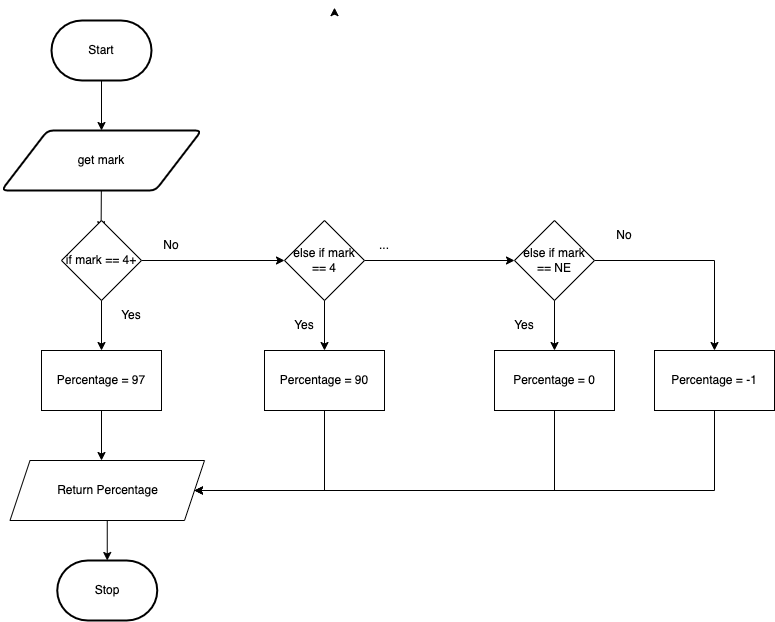

The diagram above was exported from draw.io. Its source (the exported page's mxGraphModel, read from the mxfile embedded in the PNG):
<mxGraphModel dx="496" dy="188" grid="1" gridSize="10" guides="1" tooltips="1" connect="1" arrows="1" fold="1" page="1" pageScale="1" pageWidth="850" pageHeight="1100" math="0" shadow="0">
  <root>
    <mxCell id="0" />
    <mxCell id="1" parent="0" />
    <mxCell id="2" style="edgeStyle=none;html=1;entryX=0.5;entryY=0;entryDx=0;entryDy=0;" edge="1" parent="1" source="3" target="5">
      <mxGeometry relative="1" as="geometry" />
    </mxCell>
    <mxCell id="3" value="Start" style="strokeWidth=2;html=1;shape=mxgraph.flowchart.terminator;whiteSpace=wrap;" vertex="1" parent="1">
      <mxGeometry x="217" y="70" width="100" height="60" as="geometry" />
    </mxCell>
    <mxCell id="4" style="edgeStyle=none;html=1;entryX=0.58;entryY=-0.013;entryDx=0;entryDy=0;entryPerimeter=0;" edge="1" parent="1" source="5">
      <mxGeometry relative="1" as="geometry">
        <mxPoint x="266.6" y="279.22" as="targetPoint" />
      </mxGeometry>
    </mxCell>
    <mxCell id="5" value="get mark" style="shape=parallelogram;html=1;strokeWidth=2;perimeter=parallelogramPerimeter;whiteSpace=wrap;rounded=1;arcSize=12;size=0.23;" vertex="1" parent="1">
      <mxGeometry x="167" y="180" width="200" height="60" as="geometry" />
    </mxCell>
    <mxCell id="6" value="Stop" style="strokeWidth=2;html=1;shape=mxgraph.flowchart.terminator;whiteSpace=wrap;" vertex="1" parent="1">
      <mxGeometry x="222.75" y="610" width="100" height="60" as="geometry" />
    </mxCell>
    <mxCell id="7" style="edgeStyle=orthogonalEdgeStyle;html=1;strokeColor=none;rounded=0;" edge="1" parent="1">
      <mxGeometry relative="1" as="geometry">
        <mxPoint x="447" y="335" as="targetPoint" />
        <mxPoint x="362" y="395" as="sourcePoint" />
      </mxGeometry>
    </mxCell>
    <mxCell id="9" style="edgeStyle=none;html=1;" edge="1" parent="1">
      <mxGeometry relative="1" as="geometry">
        <mxPoint x="267" y="400" as="targetPoint" />
        <mxPoint x="267" y="340" as="sourcePoint" />
      </mxGeometry>
    </mxCell>
    <mxCell id="10" style="edgeStyle=none;html=1;" edge="1" parent="1" source="11">
      <mxGeometry relative="1" as="geometry">
        <mxPoint x="267" y="510" as="targetPoint" />
      </mxGeometry>
    </mxCell>
    <mxCell id="11" value="Percentage = 97" style="rounded=0;whiteSpace=wrap;html=1;" vertex="1" parent="1">
      <mxGeometry x="207" y="400" width="120" height="60" as="geometry" />
    </mxCell>
    <mxCell id="12" style="edgeStyle=none;html=1;entryX=0.5;entryY=0;entryDx=0;entryDy=0;entryPerimeter=0;fontColor=#F0F0F0;" edge="1" parent="1" source="13" target="6">
      <mxGeometry relative="1" as="geometry" />
    </mxCell>
    <mxCell id="13" value="Return Percentage" style="shape=parallelogram;perimeter=parallelogramPerimeter;whiteSpace=wrap;html=1;fixedSize=1;" vertex="1" parent="1">
      <mxGeometry x="175.5" y="510" width="194.5" height="60" as="geometry" />
    </mxCell>
    <mxCell id="14" style="edgeStyle=none;html=1;exitX=1;exitY=0.75;exitDx=0;exitDy=0;fontColor=#F0F0F0;" edge="1" parent="1">
      <mxGeometry relative="1" as="geometry">
        <mxPoint x="500" y="60" as="sourcePoint" />
        <mxPoint x="500" y="57.14285714285714" as="targetPoint" />
      </mxGeometry>
    </mxCell>
    <mxCell id="15" style="edgeStyle=none;html=1;" edge="1" parent="1" target="17">
      <mxGeometry relative="1" as="geometry">
        <mxPoint x="490" y="340" as="sourcePoint" />
      </mxGeometry>
    </mxCell>
    <mxCell id="16" style="edgeStyle=orthogonalEdgeStyle;rounded=0;html=1;" edge="1" parent="1" source="17" target="13">
      <mxGeometry relative="1" as="geometry">
        <Array as="points">
          <mxPoint x="490" y="540" />
        </Array>
      </mxGeometry>
    </mxCell>
    <mxCell id="17" value="Percentage = 90" style="rounded=0;whiteSpace=wrap;html=1;" vertex="1" parent="1">
      <mxGeometry x="430" y="400" width="120" height="60" as="geometry" />
    </mxCell>
    <mxCell id="18" style="edgeStyle=none;html=1;entryX=0.5;entryY=0;entryDx=0;entryDy=0;" edge="1" parent="1" target="20">
      <mxGeometry relative="1" as="geometry">
        <mxPoint x="720" y="340" as="sourcePoint" />
      </mxGeometry>
    </mxCell>
    <mxCell id="19" style="edgeStyle=orthogonalEdgeStyle;rounded=0;html=1;" edge="1" parent="1" source="20" target="13">
      <mxGeometry relative="1" as="geometry">
        <Array as="points">
          <mxPoint x="720" y="540" />
        </Array>
      </mxGeometry>
    </mxCell>
    <mxCell id="20" value="Percentage = 0" style="rounded=0;whiteSpace=wrap;html=1;" vertex="1" parent="1">
      <mxGeometry x="660" y="400" width="120" height="60" as="geometry" />
    </mxCell>
    <mxCell id="21" value="Yes" style="text;html=1;strokeColor=none;fillColor=none;align=center;verticalAlign=middle;whiteSpace=wrap;rounded=0;" vertex="1" parent="1">
      <mxGeometry x="440" y="360" width="60" height="30" as="geometry" />
    </mxCell>
    <mxCell id="22" value="Yes" style="text;html=1;strokeColor=none;fillColor=none;align=center;verticalAlign=middle;whiteSpace=wrap;rounded=0;" vertex="1" parent="1">
      <mxGeometry x="267" y="350" width="60" height="30" as="geometry" />
    </mxCell>
    <mxCell id="23" value="Yes" style="text;html=1;strokeColor=none;fillColor=none;align=center;verticalAlign=middle;whiteSpace=wrap;rounded=0;" vertex="1" parent="1">
      <mxGeometry x="660" y="360" width="60" height="30" as="geometry" />
    </mxCell>
    <mxCell id="35" style="edgeStyle=none;html=1;exitX=1;exitY=0.5;exitDx=0;exitDy=0;entryX=0;entryY=0.5;entryDx=0;entryDy=0;" edge="1" parent="1" source="25" target="27">
      <mxGeometry relative="1" as="geometry" />
    </mxCell>
    <mxCell id="25" value="&lt;span&gt;if mark == 4+&lt;/span&gt;" style="rhombus;whiteSpace=wrap;html=1;" vertex="1" parent="1">
      <mxGeometry x="227" y="270" width="80" height="80" as="geometry" />
    </mxCell>
    <mxCell id="26" style="edgeStyle=none;html=1;entryX=0;entryY=0.5;entryDx=0;entryDy=0;" edge="1" parent="1" source="27" target="29">
      <mxGeometry relative="1" as="geometry" />
    </mxCell>
    <mxCell id="27" value="&lt;span&gt;else if mark == 4&lt;/span&gt;" style="rhombus;whiteSpace=wrap;html=1;" vertex="1" parent="1">
      <mxGeometry x="450" y="270" width="80" height="80" as="geometry" />
    </mxCell>
    <mxCell id="28" style="edgeStyle=orthogonalEdgeStyle;html=1;entryX=0.5;entryY=0;entryDx=0;entryDy=0;rounded=0;" edge="1" parent="1" source="29" target="34">
      <mxGeometry relative="1" as="geometry" />
    </mxCell>
    <mxCell id="29" value="&lt;span&gt;else if mark == NE&lt;/span&gt;" style="rhombus;whiteSpace=wrap;html=1;" vertex="1" parent="1">
      <mxGeometry x="680" y="270" width="80" height="80" as="geometry" />
    </mxCell>
    <mxCell id="30" value="No" style="text;html=1;strokeColor=none;fillColor=none;align=center;verticalAlign=middle;whiteSpace=wrap;rounded=0;" vertex="1" parent="1">
      <mxGeometry x="307" y="280" width="60" height="30" as="geometry" />
    </mxCell>
    <mxCell id="31" value="..." style="text;html=1;strokeColor=none;fillColor=none;align=center;verticalAlign=middle;whiteSpace=wrap;rounded=0;" vertex="1" parent="1">
      <mxGeometry x="520" y="280" width="60" height="30" as="geometry" />
    </mxCell>
    <mxCell id="32" value="No" style="text;html=1;strokeColor=none;fillColor=none;align=center;verticalAlign=middle;whiteSpace=wrap;rounded=0;" vertex="1" parent="1">
      <mxGeometry x="760" y="270" width="60" height="30" as="geometry" />
    </mxCell>
    <mxCell id="33" style="edgeStyle=orthogonalEdgeStyle;rounded=0;html=1;" edge="1" parent="1" source="34" target="13">
      <mxGeometry relative="1" as="geometry">
        <Array as="points">
          <mxPoint x="880" y="540" />
        </Array>
      </mxGeometry>
    </mxCell>
    <mxCell id="34" value="Percentage = -1" style="rounded=0;whiteSpace=wrap;html=1;" vertex="1" parent="1">
      <mxGeometry x="820" y="400" width="120" height="60" as="geometry" />
    </mxCell>
  </root>
</mxGraphModel>